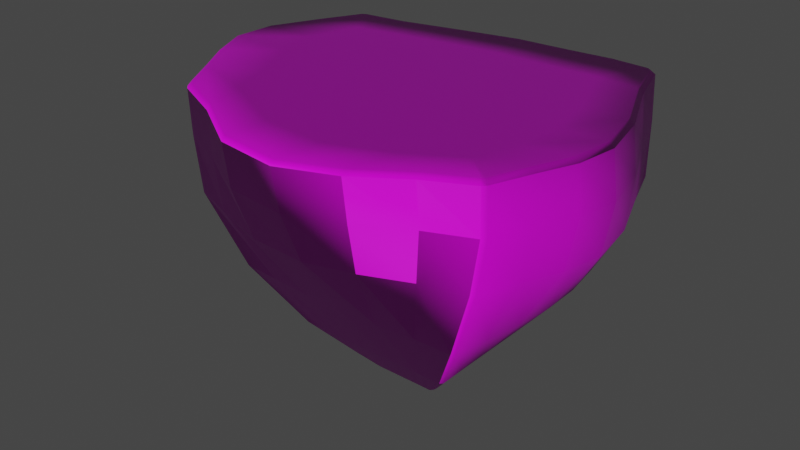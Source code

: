 # Source: FlyingIland.blend  (saved by Blender 2.92.15; exported with 4.5.12 LTS)
import bpy
from mathutils import Matrix  # noqa: F401  (used for matrix-valued properties, if any)

bpy.ops.wm.read_factory_settings(use_empty=True)
scene = bpy.context.scene
scene.name = 'Scene'

# ---- collections
col_collection = bpy.data.collections.new('Collection'); scene.collection.children.link(col_collection)

# ---- images (referenced by path relative to the original .blend; pixels are not part of the script)
import os
ASSET_DIR = os.environ.get("B2B_ASSET_DIR", "")  # directory of the original .blend (textures are referenced by path, not embedded)
HERE = os.path.dirname(os.path.abspath(__file__))  # packed textures are extracted next to this script under _unpacked/

def load_image(name, relpath, width, height, colorspace="sRGB"):
    """Load a texture the original file referenced (path relative to the .blend, or extracted next to this script)."""
    p = next((c for c in (os.path.join(HERE, relpath), os.path.join(ASSET_DIR, relpath)) if relpath and os.path.exists(c)), "")
    if p:
        img = bpy.data.images.load(p, check_existing=True)
        img.name = name
    else:  # same state as the original file: an image datablock whose file is absent (Cycles renders it pink)
        img = bpy.data.images.new(name, width, height)
        img.source = "FILE"
        img.filepath = "//" + (relpath or name)
    img.colorspace_settings.name = colorspace
    return img
img_bcluk5ah_png_001 = load_image('Bcluk5aH.png.001', 'Bcluk5aH.png', 1024, 1024, 'sRGB')
img_rock029_1k_color_jpg = load_image('Rock029_1K_Color.jpg', 'Rock029_1K_Color.jpg', 1024, 1024, 'sRGB')
img_rock029_1k_normal_jpg = load_image('Rock029_1K_Normal.jpg', 'Rock029_1K_Normal.jpg', 1024, 1024, 'Non-Color')
img_grass_01_1k_base_color_png = load_image('Grass 01_1K_Base Color.png', 'Grass 01_1K_Base Color.png', 1024, 1024, 'sRGB')
img_grass_01_1k_normal_png = load_image('Grass 01_1K_Normal.png', 'Grass 01_1K_Normal.png', 1024, 1024, 'Non-Color')

# ---- materials (node trees are filled in below, after node groups)
mat_gradientsprite = bpy.data.materials.new('GradientSprite')
mat_gradientsprite.use_transparent_shadow = False
mat_rock029 = bpy.data.materials.new('Rock029')
mat_rock029.use_transparent_shadow = False
mat_grass01 = bpy.data.materials.new('Grass01')
mat_grass01.use_transparent_shadow = False

# ---- material node trees
mat_gradientsprite.use_nodes = True; mat_gradientsprite.node_tree.nodes.clear()
_N = mat_gradientsprite.node_tree.nodes; _L = mat_gradientsprite.node_tree.links
n0 = _N.new('ShaderNodeOutputMaterial'); n0.name = 'Material Output'; n0.location = (300, 300)
n1 = _N.new('ShaderNodeBsdfPrincipled'); n1.name = 'Principled BSDF'; n1.location = (10, 300)
n1.distribution = 'GGX'
n1.subsurface_method = 'BURLEY'
n1.inputs[1].default_value = 0.5
n1.inputs[3].default_value = 1.45
n1.inputs[27].default_value = (0.0, 0.0, 0.0, 1.0)
n1.inputs[28].default_value = 1.0
n2 = _N.new('ShaderNodeTexImage'); n2.name = 'Image Texture'; n2.location = (-405, 224)
n2.image = img_bcluk5ah_png_001
_L.new(n1.outputs[0], n0.inputs[0])
_L.new(n2.outputs[0], n1.inputs[0])
n0.is_active_output = True
mat_rock029.use_nodes = True; mat_rock029.node_tree.nodes.clear()
_N = mat_rock029.node_tree.nodes; _L = mat_rock029.node_tree.links
n0 = _N.new('ShaderNodeBsdfPrincipled'); n0.name = 'Principled BSDF'; n0.location = (10, 300)
n0.distribution = 'GGX'
n0.subsurface_method = 'BURLEY'
n0.inputs[3].default_value = 1.45
n0.inputs[27].default_value = (0.0, 0.0, 0.0, 1.0)
n0.inputs[28].default_value = 1.0
n1 = _N.new('ShaderNodeOutputMaterial'); n1.name = 'Material Output'; n1.location = (300, 300)
n2 = _N.new('ShaderNodeTexImage'); n2.name = 'Image Texture'; n2.location = (-413, 257)
n2.image = img_rock029_1k_color_jpg
n3 = _N.new('ShaderNodeTexImage'); n3.name = 'Image Texture.001'; n3.location = (-536, -216)
n3.image = img_rock029_1k_normal_jpg
n4 = _N.new('ShaderNodeNormalMap'); n4.name = 'Normal Map'; n4.location = (-243, -184)
_L.new(n0.outputs[0], n1.inputs[0])
_L.new(n2.outputs[0], n0.inputs[0])
_L.new(n3.outputs[0], n4.inputs[1])
_L.new(n4.outputs[0], n0.inputs[5])
n1.is_active_output = True
mat_grass01.use_nodes = True; mat_grass01.node_tree.nodes.clear()
_N = mat_grass01.node_tree.nodes; _L = mat_grass01.node_tree.links
n0 = _N.new('ShaderNodeBsdfPrincipled'); n0.name = 'Principled BSDF'; n0.location = (10, 300)
n0.distribution = 'GGX'
n0.subsurface_method = 'BURLEY'
n0.inputs[3].default_value = 1.45
n0.inputs[27].default_value = (0.0, 0.0, 0.0, 1.0)
n0.inputs[28].default_value = 1.0
n1 = _N.new('ShaderNodeOutputMaterial'); n1.name = 'Material Output'; n1.location = (300, 300)
n2 = _N.new('ShaderNodeNormalMap'); n2.name = 'Normal Map'; n2.location = (-243, -184)
n3 = _N.new('ShaderNodeTexImage'); n3.name = 'Image Texture.002'; n3.location = (-396, 247)
n3.image = img_grass_01_1k_base_color_png
n4 = _N.new('ShaderNodeTexImage'); n4.name = 'Image Texture'; n4.location = (-593, -166)
n4.image = img_grass_01_1k_normal_png
_L.new(n0.outputs[0], n1.inputs[0])
_L.new(n2.outputs[0], n0.inputs[5])
_L.new(n3.outputs[0], n0.inputs[0])
_L.new(n4.outputs[0], n2.inputs[1])
n1.is_active_output = True

# ---- world
world_world = bpy.data.worlds.new('World'); scene.world = world_world
world_world.use_nodes = True; world_world.node_tree.nodes.clear()
_N = world_world.node_tree.nodes; _L = world_world.node_tree.links
n0 = _N.new('ShaderNodeOutputWorld'); n0.name = 'World Output'; n0.location = (300, 300)
n1 = _N.new('ShaderNodeBackground'); n1.name = 'Background'; n1.location = (10, 300)
n1.inputs[0].default_value = (0.05088, 0.05088, 0.05088, 1.0)
_L.new(n1.outputs[0], n0.inputs[0])
n0.is_active_output = True
world_world.color = (0.05088, 0.05088, 0.05088)
world_world.use_sun_shadow = False
world_world.sun_shadow_jitter_overblur = 0.0

# ---- meshes
me_cube_001 = bpy.data.meshes.new('Cube.001')
me_cube_001.from_pydata([(0.5605, 0.8407, -6.794), (0.2802, 0.8407, -6.794), (0.0, 0.8407, -6.794), (-0.2802, 0.8407, -6.794), (-0.5605, 0.8407, -6.794), (-0.5605, -0.8407, -6.794), (-0.2802, -0.8407, -6.794), (0.0, -0.8407, -6.794), (0.2802, -0.8407, -6.794), (0.5605, -0.8407, -6.794), (2.382, -3.297, -1.132), (2.308, -3.272, -2.3), (1.917, -2.841, -3.933), (1.336, -2.004, -5.458), (0.7987, -1.198, -6.395), (1.227, -3.982, -1.132), (1.186, -3.733, -2.3), (0.9664, -2.928, -3.933), (0.6681, -2.004, -5.458), (0.3993, -1.198, -6.395), (-0.08372, -4.447, -1.132), (0.03345, -4.061, -2.3), (0.02354, -2.98, -3.933), (0.0, -2.004, -5.458), (0.0, -1.198, -6.395), (-1.623, -4.293, -1.132), (-1.384, -3.981, -2.3), (-0.9356, -2.976, -3.933), (-0.6681, -2.004, -5.458), (-0.3993, -1.198, -6.395), (-3.067, -3.491, -1.132), (-2.755, -3.542, -2.3), (-1.956, -2.909, -3.933), (-1.336, -2.004, -5.458), (-0.7987, -1.198, -6.395), (-3.585, 3.894, -1.132), (-3.029, 3.78, -2.3), (-1.983, 2.92, -3.933), (-1.336, 2.004, -5.458), (-0.7987, 1.198, -6.395), (-2.069, 4.181, -1.132), (-1.658, 3.907, -2.3), (-0.9751, 2.91, -3.933), (-0.6681, 2.004, -5.458), (-0.3993, 1.198, -6.395), (-0.6113, 4.364, -1.132), (-0.2691, 3.869, -2.3), (-0.01582, 2.907, -3.933), (0.0, 2.004, -5.458), (0.0, 1.198, -6.395), (0.7389, 4.409, -1.132), (0.9637, 3.916, -2.3), (0.9731, 2.881, -3.933), (0.6681, 2.004, -5.458), (0.3993, 1.198, -6.395), (1.858, 4.493, -1.132), (2.094, 3.976, -2.3), (1.984, 2.887, -3.933), (1.336, 2.004, -5.458), (0.7987, 1.198, -6.395), (-0.8407, 0.5605, -6.794), (-0.8407, 0.2802, -6.794), (-0.8407, 0.0, -6.794), (-0.8407, -0.2802, -6.794), (-0.8407, -0.5605, -6.794), (0.8407, -0.5605, -6.794), (0.8407, -0.2802, -6.794), (0.8407, 0.0, -6.794), (0.8407, 0.2802, -6.794), (0.8407, 0.5605, -6.794), (2.114, 3.292, 0.0), (2.797, 1.544, 0.0), (3.092, 0.1642, 0.0), (2.959, -0.964, 0.0), (2.645, -2.073, 0.0), (0.8883, 3.239, 0.0), (1.466, 1.504, 0.0), (1.752, -0.1492, 0.0), (1.648, -1.501, 0.0), (1.413, -2.793, 0.0), (-0.6493, 3.233, 0.0), (-0.1456, 1.52, 0.0), (0.3005, -0.4113, 0.0), (0.2013, -1.942, 0.0), (-0.04206, -3.343, 0.0), (-2.439, 2.986, 0.0), (-2.474, 1.602, 0.0), (-1.966, -0.2168, 0.0), (-1.644, -1.833, 0.0), (-1.617, -3.203, 0.0), (-4.399, 2.648, 0.0), (-4.774, 1.379, 0.0), (-4.505, 0.1462, 0.0), (-3.868, -1.159, 0.0), (-3.512, -2.258, 0.0), (-0.5605, 0.5605, -6.794), (-0.5605, 0.2802, -6.794), (-0.5605, 0.0, -6.794), (-0.5605, -0.2802, -6.794), (-0.5605, -0.5605, -6.794), (-0.2802, 0.5605, -6.794), (-0.2802, 0.2802, -6.794), (-0.2802, 0.0, -6.794), (-0.2802, -0.2802, -6.794), (-0.2802, -0.5605, -6.794), (0.0, 0.5605, -6.794), (0.0, 0.2802, -6.794), (0.0, 0.0, -6.794), (0.0, -0.2802, -6.794), (0.0, -0.5605, -6.794), (0.2802, 0.5605, -6.794), (0.2802, 0.2802, -6.794), (0.2802, 0.0, -6.794), (0.2802, -0.2802, -6.794), (0.2802, -0.5605, -6.794), (0.5605, 0.5605, -6.794), (0.5605, 0.2802, -6.794), (0.5605, 0.0, -6.794), (0.5605, -0.2802, -6.794), (0.5605, -0.5605, -6.794), (1.198, 0.7987, -6.395), (1.198, 0.3993, -6.395), (1.198, 0.0, -6.395), (1.198, -0.3993, -6.395), (1.198, -0.7987, -6.395), (2.012, 1.335, -5.458), (2.02, 0.6651, -5.458), (2.02, -0.002944, -5.458), (2.011, -0.6694, -5.458), (2.004, -1.336, -5.458), (3.172, 1.888, -3.933), (3.328, 0.8679, -3.933), (3.346, -0.09239, -3.933), (3.241, -1.024, -3.933), (3.058, -1.914, -3.933), (3.697, 2.638, -2.3), (4.237, 1.214, -2.3), (4.439, -0.08986, -2.3), (4.22, -1.086, -2.3), (3.83, -1.982, -2.3), (3.53, 3.01, -1.132), (4.248, 1.439, -1.132), (4.564, 0.1045, -1.132), (4.377, -0.9227, -1.132), (3.963, -1.791, -1.132), (-1.198, -0.7987, -6.395), (-1.198, -0.3993, -6.395), (-1.198, 0.0, -6.395), (-1.198, 0.3993, -6.395), (-1.198, 0.7987, -6.395), (-2.004, -1.336, -5.458), (-2.004, -0.6681, -5.458), (-2.004, 0.0, -5.458), (-2.004, 0.6681, -5.458), (-2.004, 1.336, -5.458), (-2.927, -1.901, -3.933), (-2.915, -0.9459, -3.933), (-2.949, 0.01101, -3.933), (-2.941, 0.966, -3.933), (-2.954, 1.947, -3.933), (-4.203, -2.01, -2.3), (-4.485, -0.9693, -2.3), (-4.703, 0.09269, -2.3), (-4.887, 1.275, -2.3), (-4.643, 2.461, -2.3), (-4.944, -1.788, -1.132), (-5.43, -0.8188, -1.132), (-5.848, 0.2182, -1.132), (-5.929, 1.328, -1.132), (-5.471, 2.529, -1.132), (-3.864, 3.788, 0.0), (-3.787, 3.906, -0.1061), (-2.249, 4.146, 0.0), (-2.215, 4.25, -0.106), (-0.749, 4.45, 0.0), (-0.7442, 4.538, -0.1047), (0.6182, 4.516, 0.0), (0.6091, 4.602, -0.1045), (1.732, 4.688, -0.1047), (1.748, 4.603, 0.0), (2.359, -3.183, 0.0), (2.33, -3.314, -0.1063), (1.206, -3.96, 0.0), (1.188, -4.074, -0.106), (-0.1295, -4.48, 0.0), (-0.1334, -4.583, -0.1055), (-1.702, -4.26, 0.0), (-1.703, -4.368, -0.106), (-3.191, -3.428, -0.1063), (-3.242, -3.276, 0.0), (-5.125, -1.737, 0.0), (-5.239, -1.7, -0.1044), (-5.721, -0.7854, 0.0), (-5.814, -0.7645, -0.1021), (-6.21, 0.2447, 0.0), (-6.287, 0.2487, -0.1001), (-6.184, 1.349, 0.0), (-6.269, 1.344, -0.1032), (-5.733, 2.549, -0.105), (-5.637, 2.56, 0.0), (3.197, 3.219, 0.0), (3.335, 3.193, -0.1044), (3.907, 1.571, 0.0), (4.041, 1.562, -0.104), (4.216, 0.2393, 0.0), (4.35, 0.2337, -0.1039), (4.081, -0.8067, 0.0), (4.211, -0.803, -0.1047), (3.848, -1.699, -0.1055), (3.712, -1.729, 0.0), (-0.8407, 0.7719, -6.794), (-0.7699, 0.8407, -6.794), (-4.932, 3.658, -1.132), (-4.839, 3.725, -1.132), (-4.208, 3.623, -2.3), (-4.294, 3.553, -2.3), (-2.919, 2.927, -3.933), (-2.987, 2.86, -3.933), (-1.934, 2.004, -5.458), (-2.004, 1.936, -5.458), (-1.198, 1.129, -6.395), (-1.127, 1.198, -6.395), (-5.019, 3.656, 0.0), (-5.114, 3.591, -5.979e-08), (-5.061, 3.758, -0.1058), (-5.156, 3.692, -0.1058), (-0.745, -0.8407, -6.794), (-0.8407, -0.7488, -6.794), (-1.102, -1.198, -6.395), (-1.198, -1.106, -6.395), (-1.909, -2.004, -5.458), (-2.004, -1.913, -5.458), (-2.879, -2.855, -3.933), (-2.968, -2.759, -3.933), (-3.853, -3.152, -2.3), (-3.958, -3.035, -2.3), (-4.327, -2.929, -1.132), (-4.448, -2.812, -1.132), (-4.612, -2.592, 0.0), (-4.486, -2.706, -2.34e-08), (-4.647, -2.705, -0.106), (-4.521, -2.819, -0.1061), (0.8407, -0.7721, -6.794), (0.7722, -0.8407, -6.794), (3.542, -2.768, -1.132), (3.457, -2.851, -1.132), (3.369, -2.998, -2.3), (3.456, -2.922, -2.3), (2.821, -2.809, -3.933), (2.899, -2.743, -3.933), (1.936, -2.004, -5.458), (2.004, -1.936, -5.458), (1.198, -1.13, -6.395), (1.13, -1.198, -6.395), (3.301, -2.713, 0.0), (3.381, -2.624, 3.509e-08), (3.39, -2.794, -0.106), (3.47, -2.706, -0.106), (0.7644, 0.8407, -6.794), (0.8407, 0.7609, -6.794), (2.944, 4.424, -1.132), (3.043, 4.351, -1.132), (3.266, 3.878, -2.3), (3.168, 3.949, -2.3), (2.98, 2.844, -3.933), (2.89, 2.915, -3.933), (2.005, 1.925, -5.458), (1.929, 2.004, -5.458), (1.122, 1.198, -6.395), (1.198, 1.118, -6.395), (2.806, 4.466, 0.0), (2.709, 4.54, -4.939e-08), (2.904, 4.544, -0.1049), (2.808, 4.618, -0.1049)], [], [(56, 55, 260, 263), (139, 144, 244, 247), (134, 139, 247, 249), (15, 183, 185, 20), (20, 185, 187, 25), (25, 187, 188, 30), (165, 191, 193, 166), (5, 34, 228, 226), (99, 104, 6, 5), (104, 109, 7, 6), (109, 114, 8, 7), (114, 119, 9, 8), (245, 256, 181, 10), (74, 79, 182, 180), (79, 84, 184, 182), (84, 89, 186, 184), (89, 94, 189, 186), (213, 224, 171, 35), (174, 172, 85, 80), (176, 174, 80, 75), (179, 176, 75, 70), (10, 181, 183, 15), (1, 54, 59, 0), (54, 53, 58, 59), (53, 52, 57, 58), (52, 51, 56, 57), (51, 50, 55, 56), (2, 49, 54, 1), (49, 48, 53, 54), (48, 47, 52, 53), (47, 46, 51, 52), (46, 45, 50, 51), (3, 44, 49, 2), (44, 43, 48, 49), (43, 42, 47, 48), (42, 41, 46, 47), (41, 40, 45, 46), (4, 39, 44, 3), (39, 38, 43, 44), (38, 37, 42, 43), (37, 36, 41, 42), (36, 35, 40, 41), (210, 211, 4, 95, 60), (199, 223, 225, 198), (149, 154, 219, 220), (154, 159, 217, 219), (169, 198, 225, 212), (6, 29, 34, 5), (29, 28, 33, 34), (28, 27, 32, 33), (27, 26, 31, 32), (26, 25, 30, 31), (7, 24, 29, 6), (24, 23, 28, 29), (23, 22, 27, 28), (22, 21, 26, 27), (21, 20, 25, 26), (8, 19, 24, 7), (19, 18, 23, 24), (18, 17, 22, 23), (17, 16, 21, 22), (16, 15, 20, 21), (9, 14, 19, 8), (14, 13, 18, 19), (13, 12, 17, 18), (12, 11, 16, 17), (11, 10, 15, 16), (119, 65, 242, 243, 9), (209, 255, 257, 208), (124, 129, 251, 252), (129, 134, 249, 251), (144, 208, 257, 244), (229, 231, 150, 145), (231, 233, 155, 150), (233, 235, 160, 155), (235, 237, 165, 160), (30, 188, 241, 236), (243, 253, 14, 9), (253, 250, 13, 14), (250, 248, 12, 13), (248, 246, 11, 12), (246, 245, 10, 11), (262, 261, 140, 135), (179, 271, 273, 178), (269, 266, 125, 120), (266, 264, 130, 125), (55, 178, 273, 260), (211, 221, 39, 4), (221, 218, 38, 39), (218, 216, 37, 38), (216, 214, 36, 37), (214, 213, 35, 36), (31, 30, 236, 234), (160, 165, 166, 161), (161, 166, 167, 162), (162, 167, 168, 163), (163, 168, 169, 164), (32, 31, 234, 232), (155, 160, 161, 156), (156, 161, 162, 157), (157, 162, 163, 158), (158, 163, 164, 159), (33, 32, 232, 230), (150, 155, 156, 151), (151, 156, 157, 152), (152, 157, 158, 153), (153, 158, 159, 154), (34, 33, 230, 228), (145, 150, 151, 146), (146, 151, 152, 147), (147, 152, 153, 148), (148, 153, 154, 149), (64, 99, 5, 226, 227), (64, 145, 146, 63), (63, 146, 147, 62), (62, 147, 148, 61), (61, 148, 149, 60), (261, 272, 201, 140), (135, 140, 141, 136), (136, 141, 142, 137), (137, 142, 143, 138), (138, 143, 144, 139), (57, 56, 263, 265), (130, 135, 136, 131), (131, 136, 137, 132), (132, 137, 138, 133), (133, 138, 139, 134), (58, 57, 265, 267), (125, 130, 131, 126), (126, 131, 132, 127), (127, 132, 133, 128), (128, 133, 134, 129), (59, 58, 267, 268), (120, 125, 126, 121), (121, 126, 127, 122), (122, 127, 128, 123), (123, 128, 129, 124), (0, 258, 259, 69, 115), (69, 120, 121, 68), (68, 121, 122, 67), (67, 122, 123, 66), (66, 123, 124, 65), (1, 0, 115, 110), (110, 115, 116, 111), (111, 116, 117, 112), (112, 117, 118, 113), (113, 118, 119, 114), (2, 1, 110, 105), (105, 110, 111, 106), (106, 111, 112, 107), (107, 112, 113, 108), (108, 113, 114, 109), (3, 2, 105, 100), (100, 105, 106, 101), (101, 106, 107, 102), (102, 107, 108, 103), (103, 108, 109, 104), (4, 3, 100, 95), (95, 100, 101, 96), (96, 101, 102, 97), (97, 102, 103, 98), (98, 103, 104, 99), (164, 169, 212, 215), (60, 95, 96, 61), (61, 96, 97, 62), (62, 97, 98, 63), (63, 98, 99, 64), (35, 171, 173, 40), (85, 90, 91, 86), (86, 91, 92, 87), (87, 92, 93, 88), (88, 93, 94, 89), (40, 173, 175, 45), (80, 85, 86, 81), (81, 86, 87, 82), (82, 87, 88, 83), (83, 88, 89, 84), (45, 175, 177, 50), (75, 80, 81, 76), (76, 81, 82, 77), (77, 82, 83, 78), (78, 83, 84, 79), (50, 177, 178, 55), (70, 75, 76, 71), (71, 76, 77, 72), (72, 77, 78, 73), (73, 78, 79, 74), (264, 262, 135, 130), (141, 203, 205, 142), (142, 205, 207, 143), (143, 207, 208, 144), (159, 164, 215, 217), (140, 201, 203, 141), (168, 197, 198, 169), (167, 195, 197, 168), (166, 193, 195, 167), (0, 59, 268, 258), (115, 69, 68, 116), (116, 68, 67, 117), (117, 67, 66, 118), (118, 66, 65, 119), (172, 170, 90, 85), (200, 70, 71, 202), (202, 71, 72, 204), (204, 72, 73, 206), (206, 73, 74, 209), (237, 240, 191, 165), (93, 192, 190, 94), (92, 194, 192, 93), (91, 196, 194, 92), (90, 199, 196, 91), (222, 170, 171, 224), (270, 200, 201, 272), (254, 180, 181, 256), (238, 190, 191, 240), (170, 222, 223, 199, 90), (170, 172, 173, 171), (172, 174, 175, 173), (174, 176, 177, 175), (176, 179, 178, 177), (209, 74, 180, 254, 255), (180, 182, 183, 181), (182, 184, 185, 183), (184, 186, 187, 185), (186, 189, 188, 187), (94, 190, 238, 239, 189), (190, 192, 193, 191), (192, 194, 195, 193), (194, 196, 197, 195), (196, 199, 198, 197), (270, 271, 179, 70, 200), (200, 202, 203, 201), (202, 204, 205, 203), (204, 206, 207, 205), (206, 209, 208, 207), (189, 239, 241, 188), (221, 211, 210, 220), (213, 214, 215, 212), (214, 216, 217, 215), (216, 218, 219, 217), (218, 221, 220, 219), (222, 224, 225, 223), (212, 225, 224, 213), (60, 149, 220, 210), (226, 228, 229, 227), (228, 230, 231, 229), (230, 232, 233, 231), (232, 234, 235, 233), (234, 236, 237, 235), (238, 240, 241, 239), (236, 241, 240, 237), (227, 229, 145, 64), (253, 243, 242, 252), (245, 246, 247, 244), (246, 248, 249, 247), (248, 250, 251, 249), (250, 253, 252, 251), (254, 256, 257, 255), (244, 257, 256, 245), (65, 124, 252, 242), (269, 259, 258, 268), (261, 262, 263, 260), (262, 264, 265, 263), (264, 266, 267, 265), (266, 269, 268, 267), (270, 272, 273, 271), (272, 261, 260, 273), (259, 269, 120, 69)])
me_cube_001.polygons.foreach_set('use_smooth', [True] * 268)
me_cube_001.polygons.foreach_set('material_index', [1, 1, 1, 1, 1, 1, 1, 1, 1, 1, 1, 1, 1, 2, 2, 2, 2, 1, 2, 2, 2, 1, 1, 1, 1, 1, 1, 1, 1, 1, 1, 1, 1, 1, 1, 1, 1, 1, 1, 1, 1, 1, 1, 2, 1, 1, 1, 1, 1, 1, 1, 1, 1, 1, 1, 1, 1, 1, 1, 1, 1, 1, 1, 1, 1, 1, 1, 1, 2, 1, 1, 1, 1, 1, 1, 1, 1, 1, 1, 1, 1, 1, 1, 2, 1, 1, 1, 1, 1, 1, 1, 1, 1, 1, 1, 1, 1, 1, 1, 1, 1, 1, 1, 1, 1, 1, 1, 1, 1, 1, 1, 1, 1, 1, 1, 1, 1, 1, 1, 1, 1, 1, 1, 1, 1, 1, 1, 1, 1, 1, 1, 1, 1, 1, 1, 1, 1, 1, 1, 1, 1, 1, 1, 1, 1, 1, 1, 1, 1, 1, 1, 1, 1, 1, 1, 1, 1, 1, 1, 1, 1, 1, 1, 1, 1, 1, 1, 1, 2, 2, 2, 2, 1, 2, 2, 2, 2, 1, 2, 2, 2, 2, 1, 2, 2, 2, 2, 1, 1, 1, 1, 1, 1, 1, 1, 1, 1, 1, 1, 1, 1, 2, 2, 2, 2, 2, 1, 2, 2, 2, 2, 2, 2, 2, 2, 2, 2, 2, 2, 2, 2, 2, 2, 2, 2, 2, 2, 2, 2, 2, 2, 2, 2, 2, 2, 2, 1, 1, 1, 1, 1, 2, 1, 1, 1, 1, 1, 1, 1, 2, 1, 1, 1, 1, 1, 1, 1, 2, 1, 1, 1, 1, 1, 1, 1, 2, 1, 1])
_uv = me_cube_001.uv_layers.new(name='UVMap')
_uv.uv.foreach_set('vector', [0.8349, 0.2692, 0.9865, 0.2518, 0.9751, 0.3784, 0.8254, 0.3947, -0.2787, 1.146, -0.1409, 1.124, -0.1446, 1.249, -0.2819, 1.265, -0.4799, 1.171, -0.2787, 1.146, -0.2819, 1.265, -0.4804, 1.267, 0.325, 1.209, 0.2392, 1.124, 0.3088, 1.024, 0.396, 1.109, 0.396, 1.109, 0.3088, 1.024, 0.4293, 0.8899, 0.5115, 0.9786, 0.5115, 0.9786, 0.4293, 0.8899, 0.5775, 0.7492, 0.6501, 0.8443, 0.8608, 0.6571, 0.8012, 0.5474, 0.8846, 0.4822, 0.9396, 0.5989, 1.061, 1.464, 1.028, 1.418, 1.05, 1.393, 1.074, 1.448, 1.365, 1.037, 1.365, 1.07, 1.332, 1.07, 1.332, 1.037, 1.365, 1.07, 1.365, 1.103, 1.332, 1.103, 1.332, 1.07, 1.365, 1.103, 1.365, 1.136, 1.332, 1.136, 1.332, 1.103, 1.365, 1.136, 1.365, 1.169, 1.332, 1.169, 1.332, 1.136, -0.1456, 1.262, -0.02665, 1.263, -0.03973, 1.371, -0.159, 1.363, -0.6162, -0.4811, -0.6738, -0.3235, -0.8045, -0.2751, -0.7387, -0.4248, -0.6738, -0.3235, -0.7069, -0.1436, -0.8367, -0.1097, -0.8045, -0.2751, -0.7069, -0.1436, -0.6578, 0.03576, -0.7783, 0.0677, -0.8367, -0.1097, -0.6578, 0.03576, -0.5088, 0.2353, -0.6322, 0.2254, -0.7783, 0.0677, 1.006, -0.54, 1.121, -0.5612, 1.117, -0.4105, 1.003, -0.3915, 0.2098, -0.2248, 0.206, -0.0449, 0.07569, 0.001341, 0.06681, -0.2109, 0.1888, -0.3845, 0.2098, -0.2248, 0.06681, -0.2109, 0.03534, -0.389, 0.1752, -0.5171, 0.1888, -0.3845, 0.03534, -0.389, 0.01584, -0.532, -0.159, 1.363, -0.03973, 1.371, -0.0534, 1.508, -0.173, 1.493, 0.2237, 0.005658, 0.2817, 0.02493, 0.2786, 0.07169, 0.2215, 0.03848, 0.2817, 0.02493, 0.4165, 0.06858, 0.4113, 0.1468, 0.2786, 0.07169, 0.4165, 0.06858, 0.6183, 0.1198, 0.6107, 0.2383, 0.4113, 0.1468, 0.6183, 0.1198, 0.8411, 0.1362, 0.8349, 0.2692, 0.6107, 0.2383, 0.8411, 0.1362, 0.9915, 0.12, 0.9865, 0.2518, 0.8349, 0.2692, 0.2259, -0.02716, 0.2848, -0.02183, 0.2817, 0.02493, 0.2237, 0.005658, 0.2848, -0.02183, 0.4217, -0.009651, 0.4165, 0.06858, 0.2817, 0.02493, 0.4217, -0.009651, 0.6271, 0.004237, 0.6183, 0.1198, 0.4165, 0.06858, 0.6271, 0.004237, 0.8487, -0.008608, 0.8411, 0.1362, 0.6183, 0.1198, 0.8487, -0.008608, 1.0, -0.03859, 0.9915, 0.12, 0.8411, 0.1362, 0.228, -0.05998, 0.2879, -0.0686, 0.2848, -0.02183, 0.2259, -0.02716, 0.2879, -0.0686, 0.4269, -0.08789, 0.4217, -0.009651, 0.2848, -0.02183, 0.4269, -0.08789, 0.6347, -0.1081, 0.6271, 0.004237, 0.4217, -0.009651, 0.6347, -0.1081, 0.8611, -0.1709, 0.8487, -0.008608, 0.6271, 0.004237, 0.8611, -0.1709, 1.004, -0.2111, 1.0, -0.03859, 0.8487, -0.008608, 0.2302, -0.0928, 0.291, -0.1154, 0.2879, -0.0686, 0.228, -0.05998, 0.291, -0.1154, 0.4321, -0.1661, 0.4269, -0.08789, 0.2879, -0.0686, 0.4321, -0.1661, 0.6429, -0.226, 0.6347, -0.1081, 0.4269, -0.08789, 0.6429, -0.226, 0.8663, -0.3326, 0.8611, -0.1709, 0.6347, -0.1081, 0.8663, -0.3326, 1.003, -0.3915, 1.004, -0.2111, 0.8611, -0.1709, 1.522, 1.004, 1.53, 1.012, 1.53, 1.037, 1.497, 1.037, 1.497, 1.004, 0.09335, 0.3804, 0.2017, 0.2983, 0.2143, 0.301, 0.09411, 0.3917, 1.525, 0.9619, 1.588, 0.8671, 1.658, 0.8671, 1.564, 0.9619, 1.588, 0.8671, 1.66, 0.7553, 1.767, 0.7515, 1.658, 0.8671, 0.9593, -0.6259, 1.074, -0.6519, 1.119, -0.5729, 1.003, -0.5516, 1.041, 1.487, 1.0, 1.451, 1.028, 1.418, 1.061, 1.464, 1.0, 1.451, 0.9049, 1.367, 0.952, 1.312, 1.028, 1.418, 0.9049, 1.367, 0.7538, 1.239, 0.8288, 1.153, 0.952, 1.312, 0.7538, 1.239, 0.6049, 1.088, 0.7217, 0.9661, 0.8288, 1.153, 0.6049, 1.088, 0.5115, 0.9786, 0.6501, 0.8443, 0.7217, 0.9661, 1.021, 1.51, 0.9719, 1.484, 1.0, 1.451, 1.041, 1.487, 0.9719, 1.484, 0.8579, 1.423, 0.9049, 1.367, 1.0, 1.451, 0.8579, 1.423, 0.686, 1.319, 0.7538, 1.239, 0.9049, 1.367, 0.686, 1.319, 0.5014, 1.207, 0.6049, 1.088, 0.7538, 1.239, 0.5014, 1.207, 0.396, 1.109, 0.5115, 0.9786, 0.6049, 1.088, 1.001, 1.533, 0.9438, 1.517, 0.9719, 1.484, 1.021, 1.51, 0.9438, 1.517, 0.8108, 1.478, 0.8579, 1.423, 0.9719, 1.484, 0.8108, 1.478, 0.6219, 1.396, 0.686, 1.319, 0.8579, 1.423, 0.6219, 1.396, 0.4353, 1.296, 0.5014, 1.207, 0.686, 1.319, 0.4353, 1.296, 0.325, 1.209, 0.396, 1.109, 0.5014, 1.207, 0.9817, 1.556, 0.9157, 1.55, 0.9438, 1.517, 1.001, 1.533, 0.9157, 1.55, 0.7637, 1.533, 0.8108, 1.478, 0.9438, 1.517, 0.7637, 1.533, 0.559, 1.473, 0.6219, 1.396, 0.8108, 1.478, 0.559, 1.473, 0.3775, 1.38, 0.4353, 1.296, 0.6219, 1.396, -0.2964, 1.359, -0.159, 1.363, -0.173, 1.493, -0.3104, 1.464, 1.365, 1.169, 1.365, 1.202, 1.34, 1.202, 1.332, 1.194, 1.332, 1.169, -0.5987, -0.6118, -0.6954, -0.5548, -0.7067, -0.5634, -0.5981, -0.6282, -0.7942, 1.134, -0.6731, 1.155, -0.672, 1.219, -0.7936, 1.169, -0.6731, 1.155, -0.4799, 1.171, -0.4804, 1.267, -0.672, 1.219, -0.1409, 1.124, -0.02258, 1.124, -0.02575, 1.25, -0.1446, 1.249, 1.301, 0.962, 1.206, 0.8672, 1.274, 0.8672, 1.337, 0.962, 1.206, 0.8672, 1.106, 0.7539, 1.207, 0.7587, 1.274, 0.8672, 1.106, 0.7539, 1.074, 0.6375, 1.194, 0.6086, 1.207, 0.7587, 0.8298, 0.857, 0.7787, 0.7173, 0.8608, 0.6571, 0.8943, 0.8177, 0.6501, 0.8443, 0.5775, 0.7492, 0.6992, 0.6277, 0.7648, 0.7294, 0.9668, 1.574, 0.8923, 1.578, 0.9157, 1.55, 0.9817, 1.556, 0.8923, 1.578, 0.7214, 1.583, 0.7637, 1.533, 0.9157, 1.55, 0.7214, 1.583, 0.4968, 1.547, 0.559, 1.473, 0.7637, 1.533, 0.4968, 1.547, 0.3153, 1.463, 0.3775, 1.38, 0.559, 1.473, 0.3153, 1.463, 0.2199, 1.373, 0.2752, 1.292, 0.3775, 1.38, -0.2971, 0.5488, -0.1645, 0.5138, -0.1555, 0.6329, -0.2891, 0.6599, 0.1752, -0.5171, 0.1478, -0.627, 0.1548, -0.64, 0.1855, -0.5169, -0.7978, 0.9294, -0.6792, 0.8071, -0.678, 0.8698, -0.7972, 0.9635, -0.6792, 0.8071, -0.4898, 0.6669, -0.4854, 0.7595, -0.678, 0.8698, 0.9865, 0.2518, 1.108, 0.2436, 1.097, 0.3689, 0.9751, 0.3784, 0.2318, -0.1173, 0.2935, -0.1538, 0.291, -0.1154, 0.2302, -0.0928, 0.2935, -0.1538, 0.4367, -0.2361, 0.4321, -0.1661, 0.291, -0.1154, 0.4367, -0.2361, 0.6505, -0.3355, 0.6429, -0.226, 0.4321, -0.1661, 0.6505, -0.3355, 0.8688, -0.4723, 0.8663, -0.3326, 0.6429, -0.226, 0.8688, -0.4723, 1.006, -0.54, 1.003, -0.3915, 0.8663, -0.3326, 0.7217, 0.9661, 0.6501, 0.8443, 0.7648, 0.7294, 0.8171, 0.8679, 0.8943, 0.8177, 0.8608, 0.6571, 0.9396, 0.5989, 0.9621, 0.775, 1.317, 0.5754, 1.334, 0.4643, 1.456, 0.4151, 1.442, 0.5497, 1.442, 0.5497, 1.456, 0.4151, 1.587, 0.4055, 1.581, 0.528, 1.581, 0.528, 1.587, 0.4055, 1.728, 0.4594, 1.72, 0.5567, 0.8288, 1.153, 0.7217, 0.9661, 0.8171, 0.8679, 0.8963, 1.076, 1.207, 0.7587, 1.194, 0.6086, 1.317, 0.5754, 1.319, 0.76, 1.319, 0.76, 1.317, 0.5754, 1.442, 0.5497, 1.432, 0.756, 1.432, 0.756, 1.442, 0.5497, 1.581, 0.528, 1.544, 0.7569, 1.544, 0.7569, 1.581, 0.528, 1.72, 0.5567, 1.66, 0.7553, 0.952, 1.312, 0.8288, 1.153, 0.8963, 1.076, 0.9924, 1.265, 1.274, 0.8672, 1.207, 0.7587, 1.319, 0.76, 1.352, 0.8672, 1.352, 0.8672, 1.319, 0.76, 1.432, 0.756, 1.431, 0.8671, 1.431, 0.8671, 1.432, 0.756, 1.544, 0.7569, 1.509, 0.8671, 1.509, 0.8671, 1.544, 0.7569, 1.66, 0.7553, 1.588, 0.8671, 1.028, 1.418, 0.952, 1.312, 0.9924, 1.265, 1.05, 1.393, 1.337, 0.962, 1.274, 0.8672, 1.352, 0.8672, 1.384, 0.962, 1.384, 0.962, 1.352, 0.8672, 1.431, 0.8671, 1.431, 0.962, 1.431, 0.962, 1.431, 0.8671, 1.509, 0.8671, 1.478, 0.962, 1.478, 0.962, 1.509, 0.8671, 1.588, 0.8671, 1.525, 0.9619, 1.365, 1.004, 1.365, 1.037, 1.332, 1.037, 1.332, 1.015, 1.343, 1.004, 1.365, 1.004, 1.337, 0.962, 1.384, 0.962, 1.398, 1.004, 1.398, 1.004, 1.384, 0.962, 1.431, 0.962, 1.431, 1.004, 1.431, 1.004, 1.431, 0.962, 1.478, 0.962, 1.464, 1.004, 1.464, 1.004, 1.478, 0.962, 1.525, 0.9619, 1.497, 1.004, -0.1645, 0.5138, -0.04662, 0.5041, -0.03835, 0.6271, -0.1555, 0.6329, -0.2891, 0.6599, -0.1555, 0.6329, -0.1431, 0.7653, -0.2793, 0.7853, -0.2793, 0.7853, -0.1431, 0.7653, -0.1364, 0.8922, -0.2742, 0.9145, -0.2742, 0.9145, -0.1364, 0.8922, -0.137, 1.011, -0.2752, 1.032, -0.2752, 1.032, -0.137, 1.011, -0.1409, 1.124, -0.2787, 1.146, 0.6107, 0.2383, 0.8349, 0.2692, 0.8254, 0.3947, 0.6049, 0.3446, -0.4854, 0.7595, -0.2891, 0.6599, -0.2793, 0.7853, -0.4815, 0.8607, -0.4815, 0.8607, -0.2793, 0.7853, -0.2742, 0.9145, -0.4794, 0.9623, -0.4794, 0.9623, -0.2742, 0.9145, -0.2752, 1.032, -0.4791, 1.067, -0.4791, 1.067, -0.2752, 1.032, -0.2787, 1.146, -0.4799, 1.171, 0.4113, 0.1468, 0.6107, 0.2383, 0.6049, 0.3446, 0.4067, 0.2162, -0.678, 0.8698, -0.4854, 0.7595, -0.4815, 0.8607, -0.6766, 0.9409, -0.6766, 0.9409, -0.4815, 0.8607, -0.4794, 0.9623, -0.6754, 1.012, -0.6754, 1.012, -0.4794, 0.9623, -0.4791, 1.067, -0.6742, 1.084, -0.6742, 1.084, -0.4791, 1.067, -0.4799, 1.171, -0.6731, 1.155, 0.2786, 0.07169, 0.4113, 0.1468, 0.4067, 0.2162, 0.2761, 0.1095, -0.7972, 0.9635, -0.678, 0.8698, -0.6766, 0.9409, -0.7965, 1.006, -0.7965, 1.006, -0.6766, 0.9409, -0.6754, 1.012, -0.7957, 1.049, -0.7957, 1.049, -0.6754, 1.012, -0.6742, 1.084, -0.795, 1.091, -0.795, 1.091, -0.6742, 1.084, -0.6731, 1.155, -0.7942, 1.134, 1.53, 1.169, 1.53, 1.193, 1.52, 1.202, 1.497, 1.202, 1.497, 1.169, -0.8482, 1.005, -0.7972, 0.9635, -0.7965, 1.006, -0.8476, 1.035, -0.8476, 1.035, -0.7965, 1.006, -0.7957, 1.049, -0.8471, 1.065, -0.8471, 1.065, -0.7957, 1.049, -0.795, 1.091, -0.8466, 1.095, -0.8466, 1.095, -0.795, 1.091, -0.7942, 1.134, -0.8461, 1.125, 1.53, 1.136, 1.53, 1.169, 1.497, 1.169, 1.497, 1.136, 1.497, 1.136, 1.497, 1.169, 1.464, 1.169, 1.464, 1.136, 1.464, 1.136, 1.464, 1.169, 1.431, 1.169, 1.431, 1.136, 1.431, 1.136, 1.431, 1.169, 1.398, 1.169, 1.398, 1.136, 1.398, 1.136, 1.398, 1.169, 1.365, 1.169, 1.365, 1.136, 1.53, 1.103, 1.53, 1.136, 1.497, 1.136, 1.497, 1.103, 1.497, 1.103, 1.497, 1.136, 1.464, 1.136, 1.464, 1.103, 1.464, 1.103, 1.464, 1.136, 1.431, 1.136, 1.431, 1.103, 1.431, 1.103, 1.431, 1.136, 1.398, 1.136, 1.398, 1.103, 1.398, 1.103, 1.398, 1.136, 1.365, 1.136, 1.365, 1.103, 1.53, 1.07, 1.53, 1.103, 1.497, 1.103, 1.497, 1.07, 1.497, 1.07, 1.497, 1.103, 1.464, 1.103, 1.464, 1.07, 1.464, 1.07, 1.464, 1.103, 1.431, 1.103, 1.431, 1.07, 1.431, 1.07, 1.431, 1.103, 1.398, 1.103, 1.398, 1.07, 1.398, 1.07, 1.398, 1.103, 1.365, 1.103, 1.365, 1.07, 1.53, 1.037, 1.53, 1.07, 1.497, 1.07, 1.497, 1.037, 1.497, 1.037, 1.497, 1.07, 1.464, 1.07, 1.464, 1.037, 1.464, 1.037, 1.464, 1.07, 1.431, 1.07, 1.431, 1.037, 1.431, 1.037, 1.431, 1.07, 1.398, 1.07, 1.398, 1.037, 1.398, 1.037, 1.398, 1.07, 1.365, 1.07, 1.365, 1.037, 0.8224, -0.5349, 0.9593, -0.6259, 1.003, -0.5516, 0.8664, -0.4831, 1.497, 1.004, 1.497, 1.037, 1.464, 1.037, 1.464, 1.004, 1.464, 1.004, 1.464, 1.037, 1.431, 1.037, 1.431, 1.004, 1.431, 1.004, 1.431, 1.037, 1.398, 1.037, 1.398, 1.004, 1.398, 1.004, 1.398, 1.037, 1.365, 1.037, 1.365, 1.004, 1.003, -0.3915, 1.117, -0.4105, 1.12, -0.223, 1.004, -0.2111, 0.07569, 0.001341, 0.0776, 0.2353, -0.0614, 0.3052, -0.08375, 0.03442, -0.08375, 0.03442, -0.0614, 0.3052, -0.2097, 0.3, -0.3049, 0.01367, -0.3049, 0.01367, -0.2097, 0.3, -0.3742, 0.2535, -0.4987, 0.01024, -0.4987, 0.01024, -0.3742, 0.2535, -0.5088, 0.2353, -0.6578, 0.03576, 1.004, -0.2111, 1.12, -0.223, 1.121, -0.04786, 1.0, -0.03859, 0.06681, -0.2109, 0.07569, 0.001341, -0.08375, 0.03442, -0.142, -0.2334, -0.142, -0.2334, -0.08375, 0.03442, -0.3049, 0.01367, -0.3748, -0.2446, -0.3748, -0.2446, -0.3049, 0.01367, -0.4987, 0.01024, -0.5499, -0.2011, -0.5499, -0.2011, -0.4987, 0.01024, -0.6578, 0.03576, -0.7069, -0.1436, 1.0, -0.03859, 1.121, -0.04786, 1.113, 0.1112, 0.9915, 0.12, 0.03534, -0.389, 0.06681, -0.2109, -0.142, -0.2334, -0.1776, -0.4196, -0.1776, -0.4196, -0.142, -0.2334, -0.3748, -0.2446, -0.3749, -0.418, -0.3749, -0.418, -0.3748, -0.2446, -0.5499, -0.2011, -0.5292, -0.3777, -0.5292, -0.3777, -0.5499, -0.2011, -0.7069, -0.1436, -0.6738, -0.3235, 0.9915, 0.12, 1.113, 0.1112, 1.108, 0.2436, 0.9865, 0.2518, 0.01584, -0.532, 0.03534, -0.389, -0.1776, -0.4196, -0.2008, -0.5744, -0.2008, -0.5744, -0.1776, -0.4196, -0.3749, -0.418, -0.3666, -0.5797, -0.3666, -0.5797, -0.3749, -0.418, -0.5292, -0.3777, -0.4944, -0.5407, -0.4944, -0.5407, -0.5292, -0.3777, -0.6738, -0.3235, -0.6162, -0.4811, -0.4898, 0.6669, -0.2971, 0.5488, -0.2891, 0.6599, -0.4854, 0.7595, -0.1431, 0.7653, -0.02592, 0.7664, -0.01934, 0.8929, -0.1364, 0.8922, -0.1364, 0.8922, -0.01934, 0.8929, -0.01934, 1.01, -0.137, 1.011, -0.137, 1.011, -0.01934, 1.01, -0.02258, 1.124, -0.1409, 1.124, 1.66, 0.7553, 1.72, 0.5567, 1.849, 0.5977, 1.767, 0.7515, -0.1555, 0.6329, -0.03835, 0.6271, -0.02592, 0.7664, -0.1431, 0.7653, 0.9114, -0.6916, 1.027, -0.7267, 1.074, -0.6519, 0.9593, -0.6259, 1.017, 0.5451, 0.9644, 0.4241, 1.014, 0.4055, 1.074, 0.5177, 0.9396, 0.5989, 0.8846, 0.4822, 0.9644, 0.4241, 1.017, 0.5451, 0.2215, 0.03848, 0.2786, 0.07169, 0.2761, 0.1095, 0.2199, 0.06235, 1.497, 1.169, 1.497, 1.202, 1.464, 1.202, 1.464, 1.169, 1.464, 1.169, 1.464, 1.202, 1.431, 1.202, 1.431, 1.169, 1.431, 1.169, 1.431, 1.202, 1.398, 1.202, 1.398, 1.169, 1.398, 1.169, 1.398, 1.202, 1.365, 1.202, 1.365, 1.169, 0.206, -0.0449, 0.1983, 0.1495, 0.0776, 0.2353, 0.07569, 0.001341, -0.01528, -0.6558, 0.01584, -0.532, -0.2008, -0.5744, -0.2208, -0.7034, -0.2208, -0.7034, -0.2008, -0.5744, -0.3666, -0.5797, -0.3815, -0.7114, -0.3815, -0.7114, -0.3666, -0.5797, -0.4944, -0.5407, -0.4997, -0.6738, -0.4997, -0.6738, -0.4944, -0.5407, -0.6162, -0.4811, -0.5987, -0.6118, 0.7787, 0.7173, 0.7134, 0.6152, 0.8012, 0.5474, 0.8608, 0.6571, -0.3742, 0.2535, -0.2921, 0.4602, -0.4148, 0.4111, -0.5088, 0.2353, -0.2097, 0.3, -0.1627, 0.4952, -0.2921, 0.4602, -0.3742, 0.2535, -0.0614, 0.3052, -0.03544, 0.4691, -0.1627, 0.4952, -0.2097, 0.3, 0.0776, 0.2353, 0.09335, 0.3804, -0.03544, 0.4691, -0.0614, 0.3052, 0.2073, 0.286, 0.1983, 0.1495, 0.2104, 0.1382, 0.2199, 0.2887, 0.1372, -0.6366, -0.01528, -0.6558, -0.02121, -0.6712, 0.1442, -0.6496, -0.704, -0.5437, -0.7387, -0.4248, -0.7532, -0.4188, -0.7152, -0.5523, -0.5244, 0.3697, -0.4148, 0.4111, -0.408, 0.4235, -0.5367, 0.3761, 0.1983, 0.1495, 0.2073, 0.286, 0.2017, 0.2983, 0.09335, 0.3804, 0.0776, 0.2353, 0.1983, 0.1495, 0.206, -0.0449, 0.2173, -0.05093, 0.2104, 0.1382, 0.206, -0.0449, 0.2098, -0.2248, 0.2199, -0.2272, 0.2173, -0.05093, 0.2098, -0.2248, 0.1888, -0.3845, 0.1989, -0.3852, 0.2199, -0.2272, 0.1888, -0.3845, 0.1752, -0.5171, 0.1855, -0.5169, 0.1989, -0.3852, -0.5987, -0.6118, -0.6162, -0.4811, -0.7387, -0.4248, -0.704, -0.5437, -0.6954, -0.5548, -0.7387, -0.4248, -0.8045, -0.2751, -0.8173, -0.2707, -0.7532, -0.4188, -0.8045, -0.2751, -0.8367, -0.1097, -0.8485, -0.1071, -0.8173, -0.2707, -0.8367, -0.1097, -0.7783, 0.0677, -0.7908, 0.07008, -0.8485, -0.1071, -0.7783, 0.0677, -0.6322, 0.2254, -0.6509, 0.2227, -0.7908, 0.07008, -0.5088, 0.2353, -0.4148, 0.4111, -0.5244, 0.3697, -0.5402, 0.3574, -0.6322, 0.2254, -0.4148, 0.4111, -0.2921, 0.4602, -0.2877, 0.4705, -0.408, 0.4235, -0.2921, 0.4602, -0.1627, 0.4952, -0.1606, 0.5041, -0.2877, 0.4705, -0.1627, 0.4952, -0.03544, 0.4691, -0.03414, 0.479, -0.1606, 0.5041, -0.03544, 0.4691, 0.09335, 0.3804, 0.09411, 0.3917, -0.03414, 0.479, 0.1372, -0.6366, 0.1478, -0.627, 0.1752, -0.5171, 0.01584, -0.532, -0.01528, -0.6558, -0.01528, -0.6558, -0.2208, -0.7034, -0.2247, -0.7187, -0.02121, -0.6712, -0.2208, -0.7034, -0.3815, -0.7114, -0.3849, -0.7267, -0.2247, -0.7187, -0.3815, -0.7114, -0.4997, -0.6738, -0.502, -0.689, -0.3849, -0.7267, -0.4997, -0.6738, -0.5987, -0.6118, -0.5981, -0.6282, -0.502, -0.689, -0.6322, 0.2254, -0.5402, 0.3574, -0.5526, 0.3639, -0.6509, 0.2227, 1.572, 0.9703, 1.53, 1.012, 1.522, 1.004, 1.564, 0.9619, 1.006, -0.54, 0.8688, -0.4723, 0.8664, -0.4831, 1.003, -0.5516, 0.8688, -0.4723, 0.6505, -0.3355, 0.6482, -0.3441, 0.8664, -0.4831, 0.6505, -0.3355, 0.4367, -0.2361, 0.4343, -0.245, 0.6482, -0.3441, 1.666, 0.8754, 1.572, 0.9703, 1.564, 0.9619, 1.658, 0.8671, 0.2073, 0.286, 0.2199, 0.2887, 0.2143, 0.301, 0.2017, 0.2983, 1.003, -0.5516, 1.119, -0.5729, 1.121, -0.5612, 1.006, -0.54, 1.497, 1.004, 1.525, 0.9619, 1.564, 0.9619, 1.522, 1.004, 1.332, 1.015, 1.29, 0.9733, 1.301, 0.962, 1.343, 1.004, 1.29, 0.9733, 1.195, 0.8784, 1.206, 0.8672, 1.301, 0.962, 0.9924, 1.265, 0.8963, 1.076, 0.907, 1.067, 1.003, 1.255, 0.8963, 1.076, 0.8171, 0.8679, 0.8298, 0.857, 0.907, 1.067, 0.8171, 0.8679, 0.7648, 0.7294, 0.7787, 0.7173, 0.8298, 0.857, -0.5244, 0.3697, -0.5367, 0.3761, -0.5526, 0.3639, -0.5402, 0.3574, 0.7648, 0.7294, 0.6992, 0.6277, 0.7134, 0.6152, 0.7787, 0.7173, 1.343, 1.004, 1.301, 0.962, 1.337, 0.962, 1.365, 1.004, 1.29, 1.236, 1.332, 1.194, 1.34, 1.202, 1.298, 1.244, -0.1456, 1.262, -0.2829, 1.278, -0.2819, 1.265, -0.1446, 1.249, -0.2829, 1.278, -0.4813, 1.278, -0.4804, 1.267, -0.2819, 1.265, -0.4813, 1.278, -0.6727, 1.23, -0.672, 1.219, -0.4804, 1.267, 1.195, 1.331, 1.29, 1.236, 1.298, 1.244, 1.203, 1.339, -0.704, -0.5437, -0.7152, -0.5523, -0.7067, -0.5634, -0.6954, -0.5548, -0.1446, 1.249, -0.02575, 1.25, -0.02665, 1.263, -0.1456, 1.262, -0.8461, 1.125, -0.7942, 1.134, -0.7936, 1.169, -0.8457, 1.147, 1.562, 1.244, 1.52, 1.202, 1.53, 1.193, 1.572, 1.235, 0.9712, 0.3892, 0.8216, 0.4055, 0.8254, 0.3947, 0.9751, 0.3784, 0.8216, 0.4055, 0.6011, 0.3544, 0.6049, 0.3446, 0.8254, 0.3947, 0.6011, 0.3544, 0.4027, 0.2244, 0.4067, 0.2162, 0.6049, 0.3446, 1.657, 1.339, 1.562, 1.244, 1.572, 1.235, 1.667, 1.33, 0.1372, -0.6366, 0.1442, -0.6496, 0.1548, -0.64, 0.1478, -0.627, 1.093, 0.3794, 0.9712, 0.3892, 0.9751, 0.3784, 1.097, 0.3689, -0.8485, 0.9835, -0.7978, 0.9294, -0.7972, 0.9635, -0.8482, 1.005])
me_cube_001.materials.append(mat_gradientsprite)
me_cube_001.materials.append(mat_rock029)
me_cube_001.materials.append(mat_grass01)
me_cube_001.use_remesh_fix_poles = True
me_cube_001.use_remesh_preserve_attributes = False
me_cube_001.use_mirror_vertex_groups = False
me_cube_001.update()

# ---- objects
ob_cube = bpy.data.objects.new('Cube', me_cube_001)

# ---- transforms, parenting, visibility, modifiers, constraints
ob_cube.location = (0.0, 0.0, 0.0)
ob_cube.lineart.crease_threshold = 0.0

# ---- collection membership
col_collection.objects.link(ob_cube)

# ---- scene / render settings (as saved in the file)
scene.frame_start = 1; scene.frame_end = 250; scene.frame_set(40)
scene.render.engine = 'BLENDER_EEVEE_NEXT'
scene.cycles.use_denoising = False
scene.cycles.samples = 128
scene.cycles.sampling_pattern = 'TABULATED_SOBOL'
scene.cycles.use_adaptive_sampling = False
scene.cycles.use_light_tree = False
scene.view_settings.view_transform = 'Filmic'
bpy.context.view_layer.update()

# ---- added for rendering (the .blend has no active camera and no usable light): camera, sun
cam_auto = bpy.data.cameras.new('AutoCamera')
cam_auto.lens = 50.0
cam_auto.sensor_width = 36.0
cam_auto.clip_end = 1000.0
ob_auto_camera = bpy.data.objects.new('AutoCamera', cam_auto)
scene.collection.objects.link(ob_auto_camera)
ob_auto_camera.location = (13.7637, -17.4974, 8.30315)
ob_auto_camera.rotation_euler = (1.09748, -7.21219e-08, 0.694738)
scene.camera = ob_auto_camera
light_auto_sun = bpy.data.lights.new('AutoSun', 'SUN')
light_auto_sun.energy = 3.0
light_auto_sun.angle = 0.0523599
ob_auto_sun = bpy.data.objects.new('AutoSun', light_auto_sun)
scene.collection.objects.link(ob_auto_sun)
ob_auto_sun.rotation_euler = (0.872665, 0.174533, 0.523599)
bpy.context.view_layer.update()

